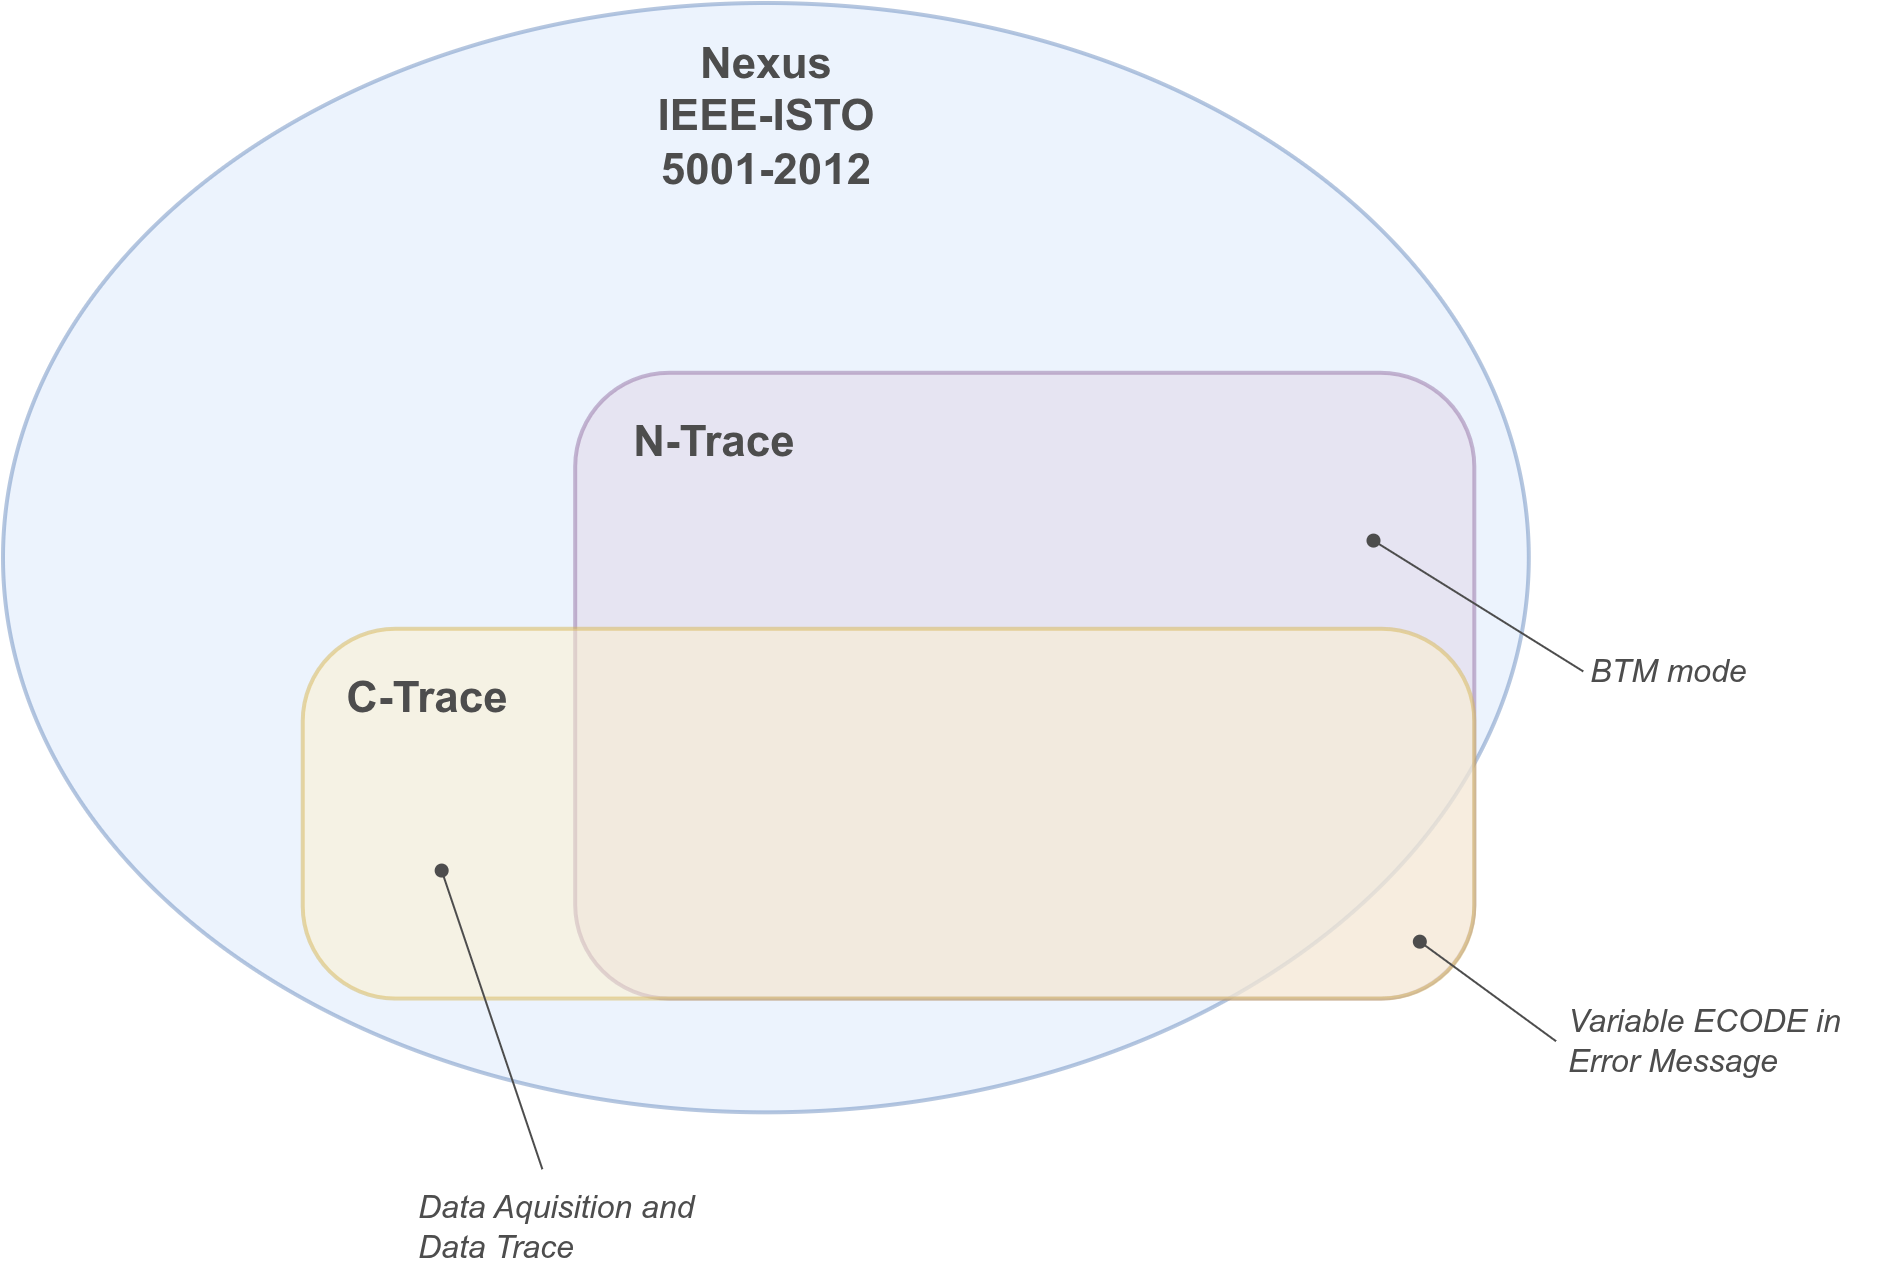

The diagram above was exported from draw.io. Its source (the exported page's mxGraphModel, read from the mxfile embedded in the PNG):
<mxGraphModel dx="1336" dy="1628" grid="1" gridSize="10" guides="1" tooltips="1" connect="1" arrows="1" fold="1" page="0" pageScale="1" pageWidth="850" pageHeight="1100" math="0" shadow="0">
  <root>
    <mxCell id="0" />
    <mxCell id="1" parent="0" />
    <mxCell id="17" value="" style="group" vertex="1" connectable="0" parent="1">
      <mxGeometry x="-150" width="940" height="640" as="geometry" />
    </mxCell>
    <mxCell id="2" value="" style="ellipse;whiteSpace=wrap;html=1;strokeWidth=2;fillColor=#dae8fc;strokeColor=#6c8ebf;opacity=50;" parent="17" vertex="1">
      <mxGeometry width="762.8985507246377" height="554.6666666666667" as="geometry" />
    </mxCell>
    <mxCell id="3" value="Nexus&lt;div&gt;IEEE-ISTO&lt;/div&gt;&lt;div&gt;5001-2012&lt;/div&gt;" style="text;html=1;align=center;verticalAlign=middle;whiteSpace=wrap;rounded=0;fontStyle=1;fontSize=22;fontColor=#4D4D4D;" parent="17" vertex="1">
      <mxGeometry x="306.5217391304348" width="149.85507246376812" height="113.77777777777779" as="geometry" />
    </mxCell>
    <mxCell id="7" value="" style="rounded=1;whiteSpace=wrap;html=1;fillColor=#e1d5e7;strokeColor=#9673a6;opacity=50;strokeWidth=2;" parent="17" vertex="1">
      <mxGeometry x="286.0869565217391" y="184.88888888888889" width="449.5652173913044" height="312.8888888888889" as="geometry" />
    </mxCell>
    <mxCell id="5" value="N-Trace" style="text;html=1;align=center;verticalAlign=middle;whiteSpace=wrap;rounded=0;fontStyle=1;fontSize=22;fontColor=#4D4D4D;" parent="17" vertex="1">
      <mxGeometry x="280.6376811594203" y="192" width="149.85507246376812" height="56.88888888888889" as="geometry" />
    </mxCell>
    <mxCell id="8" value="" style="rounded=1;whiteSpace=wrap;html=1;fillColor=#fff2cc;strokeColor=#d6b656;opacity=50;strokeWidth=2;arcSize=25;" parent="17" vertex="1">
      <mxGeometry x="149.85507246376812" y="312.8888888888889" width="585.7971014492754" height="184.88888888888889" as="geometry" />
    </mxCell>
    <mxCell id="9" value="C-Trace" style="text;html=1;align=center;verticalAlign=middle;whiteSpace=wrap;rounded=0;fontStyle=1;fontSize=22;fontColor=#4D4D4D;" parent="17" vertex="1">
      <mxGeometry x="158.02898550724638" y="320" width="108.98550724637681" height="56.88888888888889" as="geometry" />
    </mxCell>
    <mxCell id="10" value="" style="endArrow=oval;html=1;endFill=1;strokeColor=#4D4D4D;exitX=0;exitY=0.5;exitDx=0;exitDy=0;" parent="17" source="11" edge="1">
      <mxGeometry width="50" height="50" relative="1" as="geometry">
        <mxPoint x="769.7101449275362" y="519.1111111111111" as="sourcePoint" />
        <mxPoint x="708.4057971014493" y="469.33333333333337" as="targetPoint" />
      </mxGeometry>
    </mxCell>
    <mxCell id="11" value="Variable ECODE in Error Message" style="text;html=1;align=left;verticalAlign=middle;whiteSpace=wrap;rounded=0;spacingLeft=4;fontStyle=2;fontColor=#4D4D4D;fontSize=16;" parent="17" vertex="1">
      <mxGeometry x="776.5217391304349" y="497.77777777777777" width="149.85507246376812" height="42.66666666666667" as="geometry" />
    </mxCell>
    <mxCell id="12" value="" style="endArrow=oval;html=1;endFill=1;strokeColor=#4D4D4D;" parent="17" source="13" edge="1">
      <mxGeometry width="50" height="50" relative="1" as="geometry">
        <mxPoint x="261.5652173913044" y="593.0666666666667" as="sourcePoint" />
        <mxPoint x="219.33333333333334" y="433.77777777777777" as="targetPoint" />
      </mxGeometry>
    </mxCell>
    <mxCell id="13" value="Data Aquisition and Data Trace" style="text;html=1;align=left;verticalAlign=middle;whiteSpace=wrap;rounded=0;spacingLeft=0;fontStyle=2;fontColor=#4D4D4D;spacing=4;fontSize=16;" parent="17" vertex="1">
      <mxGeometry x="204.34782608695653" y="583.1111111111111" width="149.85507246376812" height="56.88888888888889" as="geometry" />
    </mxCell>
    <mxCell id="15" value="" style="endArrow=oval;html=1;endFill=1;strokeColor=#4D4D4D;exitX=0;exitY=0.5;exitDx=0;exitDy=0;" parent="17" source="16" edge="1">
      <mxGeometry width="50" height="50" relative="1" as="geometry">
        <mxPoint x="860.9855072463769" y="310.0444444444445" as="sourcePoint" />
        <mxPoint x="685.2463768115942" y="268.8" as="targetPoint" />
      </mxGeometry>
    </mxCell>
    <mxCell id="16" value="BTM mode" style="text;html=1;align=left;verticalAlign=middle;whiteSpace=wrap;rounded=0;spacingLeft=0;fontStyle=2;fontColor=#4D4D4D;spacing=4;fontSize=16;" parent="17" vertex="1">
      <mxGeometry x="790.1449275362319" y="312.8888888888889" width="149.85507246376812" height="42.66666666666667" as="geometry" />
    </mxCell>
  </root>
</mxGraphModel>